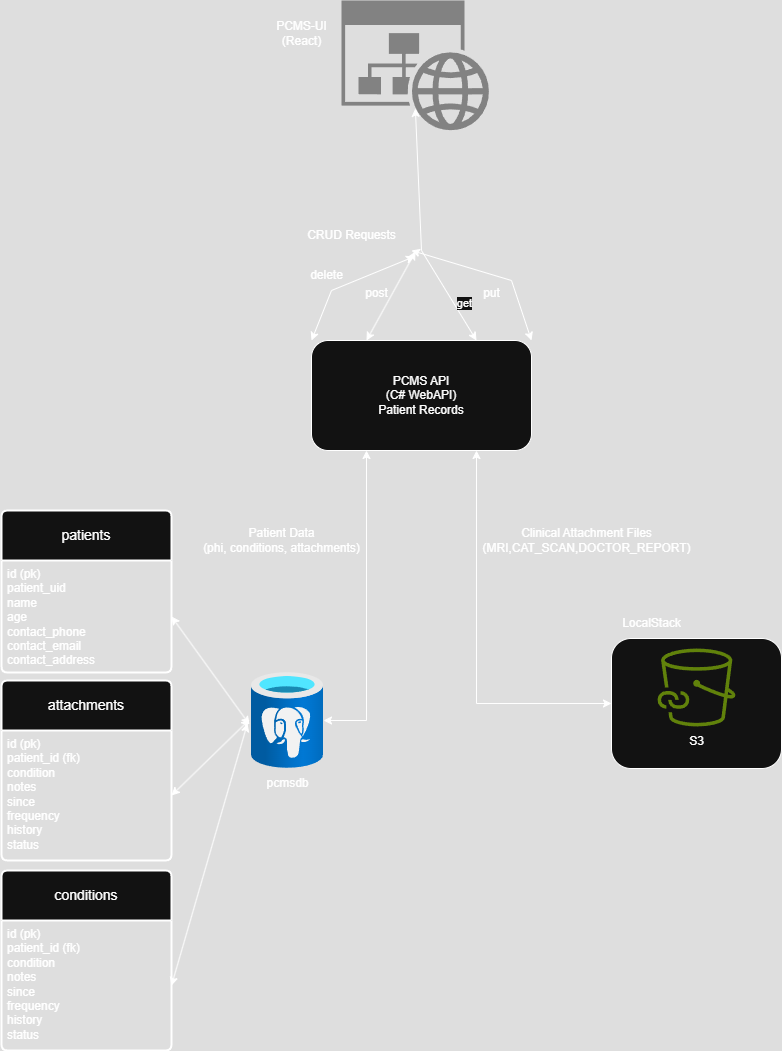

The diagram above was exported from draw.io. Its source (the exported page's mxGraphModel, read from the mxfile embedded in the PNG):
<mxGraphModel dx="2066" dy="1136" grid="1" gridSize="10" guides="1" tooltips="1" connect="1" arrows="1" fold="1" page="1" pageScale="1" pageWidth="850" pageHeight="1100" math="0" shadow="0">
  <root>
    <mxCell id="0" />
    <mxCell id="1" parent="0" />
    <mxCell id="fMTqXQ3QEaeNU5XcphZG-1" value="PCMS API&lt;br&gt;(C# WebAPI)&lt;br&gt;Patient Records" style="rounded=1;whiteSpace=wrap;html=1;" vertex="1" parent="1">
      <mxGeometry x="330" y="350" width="220" height="110" as="geometry" />
    </mxCell>
    <mxCell id="fMTqXQ3QEaeNU5XcphZG-4" value="" style="rounded=1;whiteSpace=wrap;html=1;" vertex="1" parent="1">
      <mxGeometry x="630" y="648" width="170" height="130" as="geometry" />
    </mxCell>
    <mxCell id="fMTqXQ3QEaeNU5XcphZG-5" value="LocalStack" style="text;html=1;align=center;verticalAlign=middle;resizable=0;points=[];autosize=1;strokeColor=none;fillColor=none;" vertex="1" parent="1">
      <mxGeometry x="630" y="618" width="80" height="30" as="geometry" />
    </mxCell>
    <mxCell id="fMTqXQ3QEaeNU5XcphZG-6" value="" style="sketch=0;outlineConnect=0;fontColor=#232F3E;gradientColor=none;fillColor=#7AA116;strokeColor=none;dashed=0;verticalLabelPosition=bottom;verticalAlign=top;align=center;html=1;fontSize=12;fontStyle=0;aspect=fixed;pointerEvents=1;shape=mxgraph.aws4.file_cache_s3_linked_datasets;" vertex="1" parent="1">
      <mxGeometry x="676" y="658" width="78" height="78" as="geometry" />
    </mxCell>
    <mxCell id="fMTqXQ3QEaeNU5XcphZG-7" value="S3" style="text;html=1;align=center;verticalAlign=middle;resizable=0;points=[];autosize=1;strokeColor=none;fillColor=none;" vertex="1" parent="1">
      <mxGeometry x="695" y="736" width="40" height="30" as="geometry" />
    </mxCell>
    <mxCell id="fMTqXQ3QEaeNU5XcphZG-8" value="" style="image;aspect=fixed;html=1;points=[];align=center;fontSize=12;image=img/lib/azure2/databases/Azure_Database_PostgreSQL_Server.svg;" vertex="1" parent="1">
      <mxGeometry x="270" y="682" width="72" height="96" as="geometry" />
    </mxCell>
    <mxCell id="fMTqXQ3QEaeNU5XcphZG-9" value="" style="endArrow=classic;startArrow=classic;html=1;rounded=0;entryX=0.25;entryY=1;entryDx=0;entryDy=0;" edge="1" parent="1" source="fMTqXQ3QEaeNU5XcphZG-8" target="fMTqXQ3QEaeNU5XcphZG-1">
      <mxGeometry width="50" height="50" relative="1" as="geometry">
        <mxPoint x="360" y="800" as="sourcePoint" />
        <mxPoint x="450" y="560" as="targetPoint" />
        <Array as="points">
          <mxPoint x="385" y="730" />
        </Array>
      </mxGeometry>
    </mxCell>
    <mxCell id="fMTqXQ3QEaeNU5XcphZG-10" value="Patient Data&lt;div&gt;(phi, conditions, attachments)&lt;/div&gt;" style="text;html=1;align=center;verticalAlign=middle;resizable=0;points=[];autosize=1;strokeColor=none;fillColor=none;" vertex="1" parent="1">
      <mxGeometry x="210" y="530" width="180" height="40" as="geometry" />
    </mxCell>
    <mxCell id="fMTqXQ3QEaeNU5XcphZG-13" value="" style="endArrow=classic;startArrow=classic;html=1;rounded=0;entryX=0.75;entryY=1;entryDx=0;entryDy=0;exitX=0;exitY=0.5;exitDx=0;exitDy=0;" edge="1" parent="1" source="fMTqXQ3QEaeNU5XcphZG-4" target="fMTqXQ3QEaeNU5XcphZG-1">
      <mxGeometry width="50" height="50" relative="1" as="geometry">
        <mxPoint x="400" y="610" as="sourcePoint" />
        <mxPoint x="450" y="560" as="targetPoint" />
        <Array as="points">
          <mxPoint x="495" y="713" />
        </Array>
      </mxGeometry>
    </mxCell>
    <mxCell id="fMTqXQ3QEaeNU5XcphZG-14" value="Clinical Attachment Files&lt;br&gt;(MRI,CAT_SCAN,DOCTOR_REPORT)" style="text;html=1;align=center;verticalAlign=middle;resizable=0;points=[];autosize=1;strokeColor=none;fillColor=none;" vertex="1" parent="1">
      <mxGeometry x="490" y="530" width="230" height="40" as="geometry" />
    </mxCell>
    <mxCell id="fMTqXQ3QEaeNU5XcphZG-15" value="patients" style="swimlane;childLayout=stackLayout;horizontal=1;startSize=50;horizontalStack=0;rounded=1;fontSize=14;fontStyle=0;strokeWidth=2;resizeParent=0;resizeLast=1;shadow=0;dashed=0;align=center;arcSize=4;whiteSpace=wrap;html=1;" vertex="1" parent="1">
      <mxGeometry x="20" y="520" width="170" height="162" as="geometry" />
    </mxCell>
    <mxCell id="fMTqXQ3QEaeNU5XcphZG-16" value="&lt;font style=&quot;color: light-dark(rgb(0, 0, 0), rgb(255, 255, 255));&quot;&gt;id (pk)&lt;/font&gt;&lt;div&gt;&lt;font style=&quot;color: light-dark(rgb(0, 0, 0), rgb(255, 255, 255));&quot;&gt;patient_uid&lt;/font&gt;&lt;/div&gt;&lt;div&gt;&lt;font style=&quot;color: light-dark(rgb(0, 0, 0), rgb(255, 255, 255));&quot;&gt;name&lt;/font&gt;&lt;/div&gt;&lt;div&gt;&lt;font style=&quot;color: light-dark(rgb(0, 0, 0), rgb(255, 255, 255));&quot;&gt;age&lt;/font&gt;&lt;/div&gt;&lt;div&gt;&lt;font style=&quot;color: light-dark(rgb(0, 0, 0), rgb(255, 255, 255));&quot;&gt;contact_phone&lt;/font&gt;&lt;/div&gt;&lt;div&gt;&lt;font style=&quot;color: light-dark(rgb(0, 0, 0), rgb(255, 255, 255));&quot;&gt;contact_email&lt;/font&gt;&lt;/div&gt;&lt;div&gt;&lt;font style=&quot;color: light-dark(rgb(0, 0, 0), rgb(255, 255, 255));&quot;&gt;contact_address&lt;/font&gt;&lt;/div&gt;&lt;div&gt;&lt;br&gt;&lt;/div&gt;" style="align=left;strokeColor=none;fillColor=none;spacingLeft=4;spacingRight=4;fontSize=12;verticalAlign=top;resizable=0;rotatable=0;part=1;html=1;whiteSpace=wrap;" vertex="1" parent="fMTqXQ3QEaeNU5XcphZG-15">
      <mxGeometry y="50" width="170" height="112" as="geometry" />
    </mxCell>
    <mxCell id="fMTqXQ3QEaeNU5XcphZG-19" value="attachments" style="swimlane;childLayout=stackLayout;horizontal=1;startSize=50;horizontalStack=0;rounded=1;fontSize=14;fontStyle=0;strokeWidth=2;resizeParent=0;resizeLast=1;shadow=0;dashed=0;align=center;arcSize=4;whiteSpace=wrap;html=1;" vertex="1" parent="1">
      <mxGeometry x="20" y="690" width="170" height="180" as="geometry" />
    </mxCell>
    <mxCell id="fMTqXQ3QEaeNU5XcphZG-20" value="id (pk)&lt;div&gt;patient_id (fk)&lt;/div&gt;&lt;div&gt;condition&lt;/div&gt;&lt;div&gt;notes&lt;/div&gt;&lt;div&gt;since&lt;/div&gt;&lt;div&gt;frequency&lt;/div&gt;&lt;div&gt;history&lt;/div&gt;&lt;div&gt;status&lt;/div&gt;" style="align=left;strokeColor=none;fillColor=none;spacingLeft=4;spacingRight=4;fontSize=12;verticalAlign=top;resizable=0;rotatable=0;part=1;html=1;whiteSpace=wrap;" vertex="1" parent="fMTqXQ3QEaeNU5XcphZG-19">
      <mxGeometry y="50" width="170" height="130" as="geometry" />
    </mxCell>
    <mxCell id="fMTqXQ3QEaeNU5XcphZG-23" value="conditions" style="swimlane;childLayout=stackLayout;horizontal=1;startSize=50;horizontalStack=0;rounded=1;fontSize=14;fontStyle=0;strokeWidth=2;resizeParent=0;resizeLast=1;shadow=0;dashed=0;align=center;arcSize=4;whiteSpace=wrap;html=1;" vertex="1" parent="1">
      <mxGeometry x="20" y="880" width="170" height="180" as="geometry" />
    </mxCell>
    <mxCell id="fMTqXQ3QEaeNU5XcphZG-24" value="id (pk)&lt;div&gt;patient_id (fk)&lt;/div&gt;&lt;div&gt;condition&lt;/div&gt;&lt;div&gt;notes&lt;/div&gt;&lt;div&gt;since&lt;/div&gt;&lt;div&gt;frequency&lt;/div&gt;&lt;div&gt;history&lt;/div&gt;&lt;div&gt;status&lt;/div&gt;" style="align=left;strokeColor=none;fillColor=none;spacingLeft=4;spacingRight=4;fontSize=12;verticalAlign=top;resizable=0;rotatable=0;part=1;html=1;whiteSpace=wrap;" vertex="1" parent="fMTqXQ3QEaeNU5XcphZG-23">
      <mxGeometry y="50" width="170" height="130" as="geometry" />
    </mxCell>
    <mxCell id="fMTqXQ3QEaeNU5XcphZG-26" value="" style="endArrow=classic;startArrow=classic;html=1;rounded=0;entryX=-0.028;entryY=0.542;entryDx=0;entryDy=0;entryPerimeter=0;exitX=1;exitY=0.5;exitDx=0;exitDy=0;" edge="1" parent="1" source="fMTqXQ3QEaeNU5XcphZG-16" target="fMTqXQ3QEaeNU5XcphZG-8">
      <mxGeometry width="50" height="50" relative="1" as="geometry">
        <mxPoint x="220" y="778" as="sourcePoint" />
        <mxPoint x="270" y="728" as="targetPoint" />
      </mxGeometry>
    </mxCell>
    <mxCell id="fMTqXQ3QEaeNU5XcphZG-27" value="" style="endArrow=classic;startArrow=classic;html=1;rounded=0;entryX=-0.028;entryY=0.49;entryDx=0;entryDy=0;entryPerimeter=0;exitX=1;exitY=0.5;exitDx=0;exitDy=0;" edge="1" parent="1" source="fMTqXQ3QEaeNU5XcphZG-20" target="fMTqXQ3QEaeNU5XcphZG-8">
      <mxGeometry width="50" height="50" relative="1" as="geometry">
        <mxPoint x="400" y="810" as="sourcePoint" />
        <mxPoint x="450" y="760" as="targetPoint" />
      </mxGeometry>
    </mxCell>
    <mxCell id="fMTqXQ3QEaeNU5XcphZG-28" value="" style="endArrow=classic;startArrow=classic;html=1;rounded=0;entryX=-0.056;entryY=0.531;entryDx=0;entryDy=0;entryPerimeter=0;exitX=1;exitY=0.5;exitDx=0;exitDy=0;" edge="1" parent="1" source="fMTqXQ3QEaeNU5XcphZG-24" target="fMTqXQ3QEaeNU5XcphZG-8">
      <mxGeometry width="50" height="50" relative="1" as="geometry">
        <mxPoint x="400" y="810" as="sourcePoint" />
        <mxPoint x="450" y="760" as="targetPoint" />
      </mxGeometry>
    </mxCell>
    <mxCell id="fMTqXQ3QEaeNU5XcphZG-29" value="pcmsdb" style="text;html=1;align=center;verticalAlign=middle;resizable=0;points=[];autosize=1;strokeColor=none;fillColor=none;" vertex="1" parent="1">
      <mxGeometry x="271" y="778" width="70" height="30" as="geometry" />
    </mxCell>
    <mxCell id="fMTqXQ3QEaeNU5XcphZG-30" value="" style="sketch=0;aspect=fixed;pointerEvents=1;shadow=0;dashed=0;html=1;strokeColor=none;labelPosition=center;verticalLabelPosition=bottom;verticalAlign=top;align=center;shape=mxgraph.mscae.enterprise.website_generic;fillColor=#7D7D7D;" vertex="1" parent="1">
      <mxGeometry x="360" y="10" width="147.73" height="130" as="geometry" />
    </mxCell>
    <mxCell id="fMTqXQ3QEaeNU5XcphZG-31" value="PCMS-UI&lt;br&gt;(React)" style="text;html=1;align=center;verticalAlign=middle;resizable=0;points=[];autosize=1;strokeColor=none;fillColor=none;" vertex="1" parent="1">
      <mxGeometry x="285" y="23" width="70" height="40" as="geometry" />
    </mxCell>
    <mxCell id="fMTqXQ3QEaeNU5XcphZG-32" value="" style="endArrow=classic;startArrow=classic;html=1;rounded=0;entryX=0.5;entryY=0.83;entryDx=0;entryDy=0;entryPerimeter=0;exitX=0.75;exitY=0;exitDx=0;exitDy=0;" edge="1" parent="1" source="fMTqXQ3QEaeNU5XcphZG-1" target="fMTqXQ3QEaeNU5XcphZG-30">
      <mxGeometry width="50" height="50" relative="1" as="geometry">
        <mxPoint x="434" y="347" as="sourcePoint" />
        <mxPoint x="425" y="250" as="targetPoint" />
        <Array as="points">
          <mxPoint x="440" y="260" />
        </Array>
      </mxGeometry>
    </mxCell>
    <mxCell id="fMTqXQ3QEaeNU5XcphZG-40" value="get" style="edgeLabel;html=1;align=center;verticalAlign=middle;resizable=0;points=[];" vertex="1" connectable="0" parent="fMTqXQ3QEaeNU5XcphZG-32">
      <mxGeometry x="-0.6858" y="-9" relative="1" as="geometry">
        <mxPoint as="offset" />
      </mxGeometry>
    </mxCell>
    <mxCell id="fMTqXQ3QEaeNU5XcphZG-33" value="CRUD Requests" style="text;html=1;align=center;verticalAlign=middle;resizable=0;points=[];autosize=1;strokeColor=none;fillColor=none;" vertex="1" parent="1">
      <mxGeometry x="315" y="230" width="110" height="30" as="geometry" />
    </mxCell>
    <mxCell id="fMTqXQ3QEaeNU5XcphZG-35" value="&lt;div&gt;&lt;br&gt;&lt;/div&gt;&lt;div&gt;&lt;br&gt;&lt;/div&gt;" style="text;html=1;align=center;verticalAlign=middle;resizable=0;points=[];autosize=1;strokeColor=none;fillColor=none;" vertex="1" parent="1">
      <mxGeometry x="440" y="193" width="20" height="40" as="geometry" />
    </mxCell>
    <mxCell id="fMTqXQ3QEaeNU5XcphZG-36" value="" style="endArrow=classic;startArrow=classic;html=1;rounded=0;entryX=1.082;entryY=1.033;entryDx=0;entryDy=0;entryPerimeter=0;exitX=0.25;exitY=0;exitDx=0;exitDy=0;" edge="1" parent="1" source="fMTqXQ3QEaeNU5XcphZG-1" target="fMTqXQ3QEaeNU5XcphZG-33">
      <mxGeometry width="50" height="50" relative="1" as="geometry">
        <mxPoint x="400" y="510" as="sourcePoint" />
        <mxPoint x="450" y="460" as="targetPoint" />
      </mxGeometry>
    </mxCell>
    <mxCell id="fMTqXQ3QEaeNU5XcphZG-37" value="post" style="text;html=1;align=center;verticalAlign=middle;resizable=0;points=[];autosize=1;strokeColor=none;fillColor=none;" vertex="1" parent="1">
      <mxGeometry x="370" y="288" width="50" height="30" as="geometry" />
    </mxCell>
    <mxCell id="fMTqXQ3QEaeNU5XcphZG-38" value="" style="endArrow=classic;startArrow=classic;html=1;rounded=0;exitX=1;exitY=0;exitDx=0;exitDy=0;" edge="1" parent="1" source="fMTqXQ3QEaeNU5XcphZG-1">
      <mxGeometry width="50" height="50" relative="1" as="geometry">
        <mxPoint x="470" y="338" as="sourcePoint" />
        <mxPoint x="430" y="260" as="targetPoint" />
        <Array as="points">
          <mxPoint x="530" y="290" />
        </Array>
      </mxGeometry>
    </mxCell>
    <mxCell id="fMTqXQ3QEaeNU5XcphZG-39" value="put" style="text;html=1;align=center;verticalAlign=middle;resizable=0;points=[];autosize=1;strokeColor=none;fillColor=none;" vertex="1" parent="1">
      <mxGeometry x="490" y="288" width="40" height="30" as="geometry" />
    </mxCell>
    <mxCell id="fMTqXQ3QEaeNU5XcphZG-41" value="" style="endArrow=classic;startArrow=classic;html=1;rounded=0;entryX=1.073;entryY=1.2;entryDx=0;entryDy=0;entryPerimeter=0;exitX=0;exitY=0;exitDx=0;exitDy=0;" edge="1" parent="1" source="fMTqXQ3QEaeNU5XcphZG-1" target="fMTqXQ3QEaeNU5XcphZG-33">
      <mxGeometry width="50" height="50" relative="1" as="geometry">
        <mxPoint x="400" y="510" as="sourcePoint" />
        <mxPoint x="450" y="460" as="targetPoint" />
        <Array as="points">
          <mxPoint x="350" y="300" />
        </Array>
      </mxGeometry>
    </mxCell>
    <mxCell id="fMTqXQ3QEaeNU5XcphZG-42" value="delete" style="text;html=1;align=center;verticalAlign=middle;resizable=0;points=[];autosize=1;strokeColor=none;fillColor=none;" vertex="1" parent="1">
      <mxGeometry x="315" y="270" width="60" height="30" as="geometry" />
    </mxCell>
  </root>
</mxGraphModel>